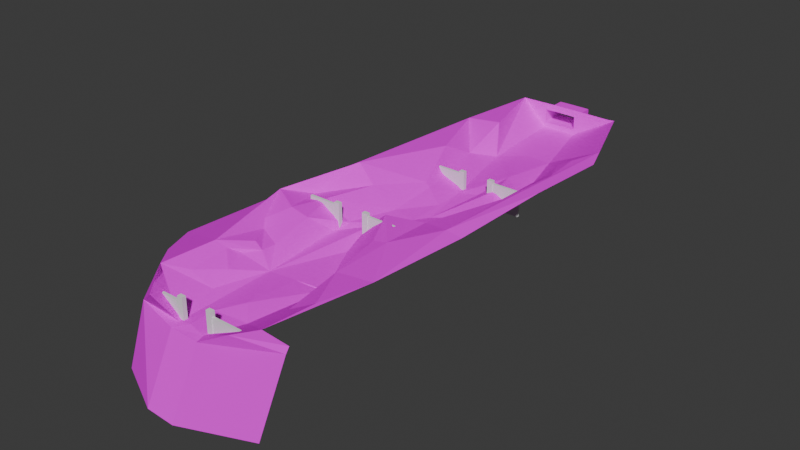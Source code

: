 # Source: Fortaleza.blend  (saved by Blender 5.3.31; exported with 4.5.12 LTS)
import bpy
from mathutils import Matrix  # noqa: F401  (used for matrix-valued properties, if any)

bpy.ops.wm.read_factory_settings(use_empty=True)
scene = bpy.context.scene
scene.name = 'Scene'

# ---- collections
col_collection = bpy.data.collections.new('Collection'); scene.collection.children.link(col_collection)
col_muros = bpy.data.collections.new('Muros'); scene.collection.children.link(col_muros)

# ---- images (referenced by path relative to the original .blend; pixels are not part of the script)
import os
ASSET_DIR = os.environ.get("B2B_ASSET_DIR", "")  # directory of the original .blend (textures are referenced by path, not embedded)
HERE = os.path.dirname(os.path.abspath(__file__))  # packed textures are extracted next to this script under _unpacked/

def load_image(name, relpath, width, height, colorspace="sRGB"):
    """Load a texture the original file referenced (path relative to the .blend, or extracted next to this script)."""
    p = next((c for c in (os.path.join(HERE, relpath), os.path.join(ASSET_DIR, relpath)) if relpath and os.path.exists(c)), "")
    if p:
        img = bpy.data.images.load(p, check_existing=True)
        img.name = name
    else:  # same state as the original file: an image datablock whose file is absent (Cycles renders it pink)
        img = bpy.data.images.new(name, width, height)
        img.source = "FILE"
        img.filepath = "//" + (relpath or name)
    img.colorspace_settings.name = colorspace
    return img
img_untitled_001 = load_image('Untitled.001', 'Fortaleza textura.png', 1024, 1024, 'sRGB')

# ---- materials (node trees are filled in below, after node groups)
mat_material = bpy.data.materials.new('Material')
mat_material.alpha_threshold = 0.0
mat_material.use_backface_culling_lightprobe_volume = False
mat_material.roughness = 0.5
mat_material.line_color = (0.0, 0.0, 0.0, 1.0)

# ---- material node trees
mat_material.use_nodes = True; mat_material.node_tree.nodes.clear()
_N = mat_material.node_tree.nodes; _L = mat_material.node_tree.links
n0 = _N.new('ShaderNodeOutputMaterial'); n0.name = 'Material Output'; n0.location = (200, 100)
n1 = _N.new('ShaderNodeBsdfPrincipled'); n1.name = 'Principled BSDF'; n1.location = (-200, 100)
n1.inputs[3].default_value = 1.0
n1.inputs[10].default_value = 0.005
n2 = _N.new('ShaderNodeTexImage'); n2.name = 'Image Texture'; n2.location = (-400, 100)
n2.image = img_untitled_001
_L.new(n1.outputs[0], n0.inputs[0])
_L.new(n2.outputs[0], n1.inputs[0])
n0.is_active_output = True

# ---- world
world_world = bpy.data.worlds.new('World'); scene.world = world_world
world_world.use_nodes = True; world_world.node_tree.nodes.clear()
_N = world_world.node_tree.nodes; _L = world_world.node_tree.links
n0 = _N.new('ShaderNodeOutputWorld'); n0.name = 'World Output'; n0.location = (200, 100)
n1 = _N.new('ShaderNodeBackground'); n1.name = 'Background'; n1.location = (-200, 100)
n1.inputs[0].default_value = (0.05088, 0.05088, 0.05088, 1.0)
_L.new(n1.outputs[0], n0.inputs[0])
n0.is_active_output = True
world_world.color = (0.05088, 0.05088, 0.05088)
world_world.sun_shadow_jitter_overblur = 0.0

# ---- meshes
me_cube_001 = bpy.data.meshes.new('Cube.001')
me_cube_001.from_pydata([(-0.6946, -1.0, -1.0), (-0.6922, 1.0, -1.0), (-0.525, 0.8758, 1.0), (0.7816, -1.0, -1.0), (0.7816, -1.0, 1.0), (0.7916, 0.9995, 1.0), (0.7916, 0.9995, -1.0), (-3.243, -1.065, 9.575), (1.894, 0.8239, 36.72), (2.234, 1.0, 40.58), (2.128, -1.0, 39.37), (-0.6812, 1.491, -1.0), (0.2367, 1.48, 1.008), (0.2139, 1.491, -1.0), (-0.3224, 1.481, 1.0), (-0.6986, 1.481, 1.0), (-1.442, 1.488, 39.39), (1.236, 1.49, 39.45), (1.445, 1.488, 40.58), (1.677, -1.618, 39.37), (2.544, -1.651, 43.23), (1.14, -1.704, 30.47), (-0.6228, -1.646, 1.137), (-1.0, -1.617, 1.0), (-1.206, -1.695, 29.07), (0.04932, 1.0, -1.0), (0.04932, 1.0, 1.0), (0.04932, -1.0, -1.0), (-0.3224, 1.491, -1.0), (0.1819, -1.705, -0.9055), (0.2173, 1.48, 40.98), (-0.6872, 1.478, 40.98), (-0.3224, 1.481, 40.98), (-1.065, -1.239, 16.88), (0.02276, -0.2411, 3.584), (0.5088, -0.1542, 5.487), (0.9634, 0.3866, 13.57), (-0.21, -0.4201, 11.08), (-0.6991, -1.041, 1.008), (-0.009055, -0.6365, 1.0), (-0.3288, -1.634, 2.922), (-0.3524, -1.486, 3.407), (0.03733, -1.353, 7.349), (-0.8626, -0.5261, 4.015), (0.6414, 0.6034, 8.698), (0.3502, -0.04441, -0.03614), (-0.3967, -0.1436, 7.336), (0.06731, 0.3031, 1.0), (-1.349, -1.1, 21.53), (-1.468, -1.156, 29.97), (-1.636, -0.106, 54.02), (-1.029, 0.5078, 39.37), (-0.3881, 0.1658, 13.75), (-1.14, -0.4317, 20.99), (-2.446, -0.553, 39.37), (-1.442, -0.4223, 31.75), (-1.32, -0.9935, 26.04), (-1.1, -0.6621, 31.57), (-1.71, -0.8487, 22.04), (-1.922, -0.7902, 27.7), (-1.963, -0.393, 26.6), (-1.654, -0.6506, 35.84), (-1.109, -0.1329, 30.7), (-0.5198, 0.1721, 19.02), (-0.3224, 1.481, 30.36), (-0.7879, 0.9766, 44.13), (-0.8987, 0.7103, 13.87), (-1.11, -0.9957, 17.61), (0.1911, -0.1457, 3.062), (-0.7685, -0.4247, 8.825), (1.121, -0.9994, 32.64), (2.026, 0.5553, 38.47), (1.23, -0.6537, 39.37), (0.3059, -0.4138, 37.56), (0.8414, -0.6574, 34.39), (0.9794, -0.2721, 25.16), (1.4, 0.1533, 1.0), (2.104, 0.5461, 40.17), (1.833, 0.1415, 36.5), (1.603, 0.7814, 27.84), (1.541, 0.6672, 19.66), (0.4919, -1.453, 1.012), (1.8, -1.306, 39.37), (1.122, -1.327, 18.83), (-0.6338, -1.876, -87.89), (0.167, -1.885, -87.8), (-1.783, -1.516, 39.34), (-1.912, -1.616, -1.363), (-2.049, -1.712, -88.45), (2.555, -1.675, 36.65), (2.54, -1.856, -50.24), (0.1567, -1.656, 1.179), (1.326, -1.691, 17.2), (-0.6207, -1.695, -1.129), (0.2211, 1.48, 30.25), (-0.6902, 1.479, 30.43), (0.2285, 1.48, 9.242), (-0.6963, 1.481, 8.987), (-0.3224, 1.481, 9.09), (-0.6938, 1.656, 30.65), (-0.326, 1.658, 30.57), (0.2174, 1.657, 30.47), (0.2249, 1.657, 9.457), (-0.7, 1.658, 9.202), (-0.326, 1.658, 9.305), (-1.055, 1.483, 40.23), (0.4968, 0.3521, 0.871), (0.1245, 0.09571, 1.953), (-2.723, -0.313, 20.37), (-1.582, 0.9355, 33.02), (-1.729, 0.9589, 39.37), (-1.926, 1.22, 3.844), (-1.131, -0.8986, 15.81), (0.7242, -0.1992, 8.489), (1.724, 0.3383, 30.2), (1.411, 0.4753, 1.0), (1.847, -0.3572, 39.37), (0.9909, -0.0601, 5.533), (2.152, 0.8243, 39.75), (2.182, 0.8202, 40.42), (1.917, 0.322, 37.36), (2.035, 0.3041, 39.95), (2.448, 0.544, 40.66), (2.526, 0.8181, 40.91), (2.379, 0.3021, 40.44), (2.253, -0.3513, 34.83), (0.01336, -1.021, 1.004), (-0.945, -1.368, 6.757), (-1.685, -1.183, 39.36), (-2.549, -1.328, 23.98), (-1.403, -1.406, 27.08), (-0.6586, -1.362, 1.077)], [(34, 46), (53, 69)], [(52, 46, 107), (38, 0, 93, 22, 131), (8, 5, 9), (26, 2, 44), (25, 6, 3, 27), (110, 108, 51), (5, 115, 80), (10, 70, 83, 82), (45, 107, 68), (7, 38, 23, 86, 129), (26, 5, 12, 14), (2, 26, 14, 15), (28, 14, 12, 13), (15, 14, 98, 97), (1, 2, 15, 11), (25, 1, 11, 28), (5, 6, 13, 12), (2, 111, 16, 15), (110, 65, 2, 16), (12, 17, 18), (9, 118, 8), (9, 5, 12, 18), (27, 3, 29), (3, 4, 81, 91, 29), (19, 81, 91, 21), (10, 82, 19), (4, 10, 19, 81), (38, 67, 56, 128, 49, 48), (38, 131, 22, 23), (128, 7, 129), (22, 86, 24), (86, 23, 22, 24), (0, 27, 29, 93), (6, 25, 28, 13), (14, 12, 96, 98), (11, 15, 14, 28), (1, 25, 27, 0), (5, 44, 115), (37, 34, 69, 43), (35, 76, 36, 45), (39, 74, 73), (2, 47, 44), (30, 94, 96, 17), (47, 107, 45), (41, 91, 81, 42), (76, 35, 117), (37, 43, 38, 39), (39, 38, 126), (69, 57, 43), (38, 126, 42), (42, 38, 41), (40, 91, 41), (44, 47, 106), (45, 68, 34, 35), (43, 57, 38), (57, 69, 46, 53), (47, 52, 107), (38, 33, 127), (86, 22, 127), (33, 38, 48), (48, 49, 33), (50, 62, 63), (47, 2, 66), (66, 65, 110, 109), (66, 51, 63), (68, 107, 46), (54, 61, 60), (55, 53, 46), (46, 62, 60, 55), (50, 54, 60), (53, 55, 57), (58, 61, 59), (59, 61, 54), (54, 128, 59), (128, 56, 58), (56, 67, 58), (128, 58, 59), (58, 67, 112), (69, 34, 68, 46), (65, 66, 2), (66, 63, 52, 47), (63, 51, 50), (60, 62, 50), (60, 61, 57, 55), (63, 62, 46, 52), (41, 38, 131), (74, 39, 4, 70), (70, 10, 72, 74), (72, 116, 75, 73), (72, 73, 74), (9, 118, 119), (77, 71, 120, 121), (80, 79, 5), (79, 8, 5), (80, 115, 114), (82, 83, 81, 19), (83, 70, 4, 81), (58, 112, 57), (31, 105, 97, 95), (115, 44, 36, 76), (44, 5, 26), (35, 34, 37), (93, 84, 85, 29), (84, 93, 87, 88), (29, 85, 90, 89, 92), (29, 92, 21, 91), (21, 92, 89, 20), (21, 20, 19), (87, 93, 22, 24), (93, 40, 22), (91, 93, 29), (40, 93, 91), (22, 40, 41), (87, 24, 86), (64, 94, 30, 32), (95, 64, 32, 31), (95, 97, 103, 99), (97, 98, 104, 103), (96, 94, 101, 102), (94, 64, 100, 101), (98, 96, 102, 104), (64, 95, 99, 100), (17, 96, 12), (97, 105, 16, 15), (36, 106, 45), (45, 106, 47), (106, 36, 44), (57, 61, 58), (51, 108, 7, 128, 54, 50), (109, 110, 51, 66), (16, 111, 110), (16, 2, 15), (112, 67, 38), (57, 112, 38), (113, 35, 37), (114, 115, 76, 78), (75, 78, 117, 113), (117, 35, 113), (78, 76, 117), (73, 113, 37), (39, 73, 37), (4, 42, 81), (119, 118, 71, 77), (118, 8, 79, 71), (80, 71, 79), (114, 120, 71, 80), (121, 120, 78, 116), (120, 114, 78), (116, 78, 75), (116, 72, 10), (119, 77, 122, 123), (77, 121, 124, 122), (119, 123, 9), (121, 116, 124), (124, 116, 125), (116, 10, 125), (113, 73, 75), (42, 126, 4, 3), (126, 4, 39), (127, 33, 130), (128, 129, 86), (127, 22, 131), (130, 86, 127), (86, 130, 33, 49, 128), (131, 22, 41), (131, 38, 127)])
_uv = me_cube_001.uv_layers.new(name='UVMap')
_uv.uv.foreach_set('vector', [0.284, 0.6331, 0.1074, 0.8063, 0.5146, 0.6559, 0.3339, 0.8272, 0.3279, 0.8508, 0.3194, 0.8513, 0.3283, 0.8244, 0.3309, 0.8257, 0.1553, 0.4363, 0.07971, 0.005909, 0.1703, 0.4713, 0.2122, 0.8073, 0.2176, 0.7974, 0.2175, 0.8203, 0.3482, 0.8599, 0.3498, 0.868, 0.329, 0.8686, 0.3273, 0.8601, 0.0149, 0.4697, 0.03324, 0.4597, 0.01557, 0.4755, 0.07971, 0.005909, 0.08686, 0.007361, 0.1264, 0.2321, 0.1959, 0.4785, 0.1769, 0.3939, 0.1615, 0.224, 0.2023, 0.4776, 0.2352, 0.8861, 0.2423, 0.8543, 0.2402, 0.8716, 0.984, 0.8516, 0.9998, 0.9222, 0.9856, 0.9207, 0.9998, 0.4689, 0.9917, 0.6664, 0.2122, 0.8073, 0.21, 0.8175, 0.2209, 0.8132, 0.2232, 0.8057, 0.2176, 0.7974, 0.2122, 0.8073, 0.224, 0.806, 0.228, 0.8005, 0.3535, 0.8545, 0.3763, 0.8518, 0.3731, 0.8636, 0.3529, 0.8611, 0.7907, 0.7871, 0.7806, 0.8389, 0.7104, 0.841, 0.7065, 0.7887, 0.3493, 0.8517, 0.3628, 0.8393, 0.37, 0.8456, 0.3517, 0.8552, 0.3482, 0.8599, 0.3493, 0.8517, 0.3532, 0.8526, 0.3528, 0.8564, 0.3627, 0.8805, 0.3498, 0.868, 0.3544, 0.8629, 0.3719, 0.8709, 0.04411, 0.0001963, 0.009651, 0.02809, 0.02758, 0.4702, 0.05975, 0.003975, 0.0149, 0.4697, 0.02024, 0.4152, 0.008284, 0.9183, 0.02736, 0.4711, -0.474, 0.7543, 0.1163, 0.4504, 0.1414, 0.453, 0.0, 0.0, 0.0, 0.0, 0.1553, 0.4363, 0.1703, 0.4713, 0.07389, 0.8972, 0.06179, 0.8851, 0.1534, 0.4783, 0.3273, 0.8601, 0.329, 0.8686, 0.3191, 0.8655, 0.329, 0.8686, 0.3312, 0.8908, 0.3237, 0.8907, 0.3191, 0.8923, 0.3191, 0.8655, 0.2216, 0.473, 0.3152, 0.336, 0.3181, 0.3331, 0.2575, 0.4574, 0.1959, 0.4785, 0.2023, 0.4776, 0.2072, 0.4782, 0.1162, 0.9094, 0.1959, 0.4785, 0.2072, 0.4782, 0.1285, 0.9109, 0.06123, 0.9172, 0.05042, 0.7247, 0.04792, 0.6257, 0.03981, 0.4692, 0.0468, 0.5794, 0.05002, 0.6785, 0.9998, 0.9222, 0.9884, 0.9224, 0.9784, 0.9226, 0.9856, 0.9207, 0.03981, 0.4692, 0.1161, 0.4498, 0.0883, 0.4588, 0.9405, 0.0001963, 0.9487, 0.4516, 0.9405, 0.3299, 0.9998, 0.4689, 0.9856, 0.9207, 0.9784, 0.9226, 0.9879, 0.5896, 0.3279, 0.8508, 0.3273, 0.8601, 0.3191, 0.8655, 0.3194, 0.8513, 0.3498, 0.868, 0.3482, 0.8599, 0.3521, 0.8559, 0.3529, 0.8611, 0.4314, 0.7471, 0.4604, 0.718, 0.4944, 0.7686, 0.4799, 0.7831, 0.3523, 0.851, 0.3719, 0.8391, 0.373, 0.848, 0.3527, 0.8564, 0.3493, 0.8517, 0.3482, 0.8599, 0.3273, 0.8601, 0.3279, 0.8508, 0.21, 0.8175, 0.2278, 0.8277, 0.2266, 0.8524, 0.1869, 1.165, 0.2809, 0.7824, 0.2805, 0.7121, 0.2671, 0.8556, 0.2464, 0.7911, 0.2241, 0.9396, 0.254, 0.6941, 0.2368, 0.8823, 0.1182, 0.001747, 0.184, 0.4101, 0.1919, 0.4477, 0.2176, 0.7974, 0.2523, 0.7813, 0.2289, 0.805, 0.6079, 0.6611, 0.5942, 0.7428, 0.5228, 0.7754, 0.5663, 0.669, 0.2442, 0.8394, 0.2423, 0.8543, 0.2352, 0.8861, 0.0, 0.0, 0.0, 0.0, 0.0, 0.0, 0.0, 0.0, 0.2233, 0.9284, 0.2539, 0.8505, 0.2465, 0.8748, 0.2474, 0.7666, 0.2838, 0.788, 0.302, 0.8142, 0.2843, 0.8554, 0.2795, 0.8477, 0.3004, 0.8061, 0.2862, 0.852, 0.2448, 0.9089, 0.1088, 1.291, 0.2736, 0.8284, 0.0, 0.0, 0.0, 0.0, 0.0, 0.0, 0.289, 0.8701, 0.3067, 0.8041, 0.2971, 0.8485, 0.3001, 0.8474, 0.3181, 0.8836, 0.2971, 0.8485, 0.2265, 0.8569, 0.2451, 0.8209, 0.2386, 0.8494, 0.2391, 0.8743, 0.2457, 0.8484, 0.2468, 0.8435, 0.2508, 0.8302, 0.2807, 0.739, 0.1354, 0.7345, 0.294, 0.7658, 0.3783, 0.5631, 0.2952, 0.7163, 0.3117, 0.7349, 0.3458, 0.6367, 0.2737, 0.7989, 0.04133, 0.791, 0.2718, 0.8138, 0.06123, 0.9172, 0.05672, 0.7322, 0.0664, 0.8485, 0.9487, 0.4516, 0.9405, 0.0001963, 0.9458, 0.06744, 0.05672, 0.7322, 0.06123, 0.9172, 0.03932, 0.6795, 0.05504, 0.678, 0.04883, 0.5801, 0.05672, 0.7322, 0.02938, 0.2961, 0.02718, 0.5726, 0.02264, 0.7103, 0.01825, 0.9221, 0.008284, 0.9183, 0.01438, 0.7697, 0.009554, 0.769, 0.01679, 0.4143, 0.0149, 0.4697, 0.01357, 0.5441, 0.01852, 0.77, 0.02381, 0.4707, 0.02525, 0.7104, 0.2941, 0.785, 0.2963, 0.7677, 0.6595, 0.6085, 0.04069, 0.4688, 0.03547, 0.5111, 0.03872, 0.6203, 0.02676, 0.5592, 0.03353, 0.6904, 0.04217, 0.8573, 0.04032, 0.8539, 0.02831, 0.591, 0.02982, 0.6429, 0.02772, 0.5792, 0.02966, 0.2961, 0.03592, 0.4691, 0.03395, 0.6205, 0.03743, 0.6837, 0.03128, 0.5515, 0.03312, 0.5508, 0.03728, 0.6737, 0.04387, 0.5123, 0.03851, 0.607, 0.03883, 0.6076, 0.03937, 0.5119, 0.03199, 0.4692, 0.03199, 0.4692, 0.03981, 0.4692, 0.03965, 0.6074, 0.03981, 0.4692, 0.04792, 0.6257, 0.05895, 0.669, 0.04792, 0.6257, 0.05042, 0.7247, 0.05539, 0.6694, 0.03981, 0.4692, 0.03669, 0.6735, 0.0357, 0.6062, 0.05265, 0.6704, 0.05042, 0.7247, 0.05259, 0.7451, 0.2858, 0.8349, 0.2873, 0.7938, 0.2842, 0.7839, 0.286, 0.8225, 0.01352, 0.4165, 0.01004, 0.7685, 0.008284, 0.9183, 0.01908, 0.7704, 0.02592, 0.7109, 0.02633, 0.7733, 0.02304, 0.9228, 0.02177, 0.71, 0.02033, 0.4703, 0.02893, 0.2969, 0.02968, 0.6207, 0.03051, 0.5723, 0.0326, 0.2957, 0.03449, 0.5974, 0.02169, 0.45, 0.02472, 0.501, 0.02606, 0.5076, 0.0227, 0.7103, 0.02095, 0.5729, 0.03183, 0.8495, 0.02348, 0.7728, 0.2971, 0.8485, 0.3067, 0.8041, 0.3108, 0.8183, 0.1834, 0.4132, 0.1225, -0.002625, 0.1183, 0.0001964, 0.1807, 0.3939, 0.1776, 0.3916, 0.1959, 0.4785, 0.1801, 0.4701, 0.1749, 0.41, 0.1846, 0.4724, 0.1833, 0.4721, 0.1543, 0.2998, 0.1824, 0.4506, 0.1954, 0.4725, 0.2027, 0.4494, 0.1889, 0.4118, 0.0, 0.0, 0.0, 0.0, 0.0, 0.0, 0.0, 0.0, 0.0, 0.0, 0.0, 0.0, 0.0, 0.0, 0.1213, 0.2316, 0.1408, 0.3307, 0.07971, 0.005909, 0.1408, 0.3307, 0.1593, 0.438, 0.07971, 0.005909, 0.1273, 0.2321, 0.09267, 0.006271, 0.1523, 0.3595, 0.2023, 0.4776, 0.1615, 0.224, 0.1286, 0.003432, 0.2072, 0.4782, 0.1615, 0.224, 0.1805, 0.3933, 0.1183, 0.0001964, 0.1286, 0.003432, 0.04537, 0.6695, 0.0511, 0.7422, 0.03925, 0.5574, 0.7393, 0.7428, 0.7788, 0.7734, 0.8043, 0.8289, 0.7582, 0.7731, 0.2109, 0.8479, 0.2201, 0.8093, 0.2076, 0.7766, 0.215, 0.8513, 0.2209, 0.8193, 0.21, 0.8175, 0.2122, 0.8073, 0.2636, 0.831, 0.249, 0.8497, 0.271, 0.8001, 0.4299, 0.306, 0.8703, 0.6804, 0.8509, 0.697, 0.3909, 0.3212, 0.8703, 0.6804, 0.4299, 0.306, 0.4576, 0.304, 0.8983, 0.6747, 0.3909, 0.3212, 0.8509, 0.697, 0.633, 0.5427, 0.2363, 0.4778, 0.304, 0.4391, 0.3909, 0.3212, 0.304, 0.4391, 0.2575, 0.4574, 0.3181, 0.3331, 0.2575, 0.4574, 0.304, 0.4391, 0.2363, 0.4778, 0.2076, 0.4848, 0.2575, 0.4574, 0.2076, 0.4848, 0.2216, 0.473, 0.4576, 0.304, 0.4299, 0.306, 0.4745, 0.271, 0.7825, 0.06955, 0.3166, 0.8563, 0.3001, 0.8474, 0.3143, 0.8308, 0.3181, 0.8836, 0.3166, 0.8563, 0.3187, 0.8634, 0.3001, 0.8474, 0.3166, 0.8563, 0.3181, 0.8836, 0.3143, 0.8308, 0.3001, 0.8474, 0.2971, 0.8485, 0.4576, 0.304, 0.7825, 0.06955, 0.8983, 0.0001963, 0.6476, 0.7729, 0.6041, 0.7462, 0.6301, 0.6825, 0.6827, 0.7149, 0.7126, 0.8159, 0.6652, 0.7856, 0.6998, 0.7157, 0.7515, 0.7389, 0.6634, 0.7861, 0.709, 0.8418, 0.6628, 0.8671, 0.6289, 0.8119, 0.6935, 0.8046, 0.6985, 0.8495, 0.6521, 0.8722, 0.6471, 0.8261, 0.5047, 0.76, 0.5744, 0.73, 0.5625, 0.7845, 0.5446, 0.7866, 0.6073, 0.7362, 0.646, 0.7559, 0.6269, 0.7986, 0.5892, 0.7808, 0.4922, 0.7885, 0.5053, 0.7749, 0.5456, 0.8017, 0.5325, 0.8154, 0.67, 0.7783, 0.7094, 0.8013, 0.6782, 0.8305, 0.637, 0.8056, 0.5641, 0.7813, 0.5147, 0.8708, 0.4923, 0.81, 0.8657, 0.7963, 0.7622, 0.7613, 0.7908, 0.7782, 0.9345, 0.7926, 0.2067, 0.8817, 0.2387, 0.8492, 0.243, 0.8397, 0.2364, 0.8636, 0.2377, 0.8579, 0.2443, 0.8298, 0.2385, 0.8495, 0.216, 0.8746, 0.2265, 0.857, 0.04159, 0.5633, 0.04453, 0.5142, 0.0297, 0.6729, 0.01557, 0.4755, 0.03324, 0.4597, 0.04367, 0.454, 0.03981, 0.4692, 0.03927, 0.4616, 0.02691, 0.4752, 0.01541, 0.5443, 0.01639, 0.4698, 0.02223, 0.4704, 0.01693, 0.7696, 0.02748, 0.4716, 0.03089, 0.03427, 0.0149, 0.4697, 0.02733, 0.4724, 0.008284, 0.9183, 0.0175, 0.9166, 0.05271, 0.745, 0.05042, 0.7247, 0.06123, 0.9172, 0.04003, 0.5562, 0.05103, 0.7423, 0.06123, 0.9172, 0.2615, 0.8397, 0.2541, 0.8499, 0.2851, 0.7756, 0.1523, 0.3595, 0.09267, 0.006271, 0.09866, 0.005095, 0.1672, 0.4357, 0.1543, 0.2998, 0.1708, 0.4366, 0.2465, 0.8748, 0.2615, 0.8398, 0.2465, 0.8748, 0.2539, 0.8505, 0.2615, 0.8398, 0.1708, 0.4366, 0.2233, 0.9284, 0.2465, 0.8748, -0.01625, -0.6284, 0.2615, 0.8397, 0.2609, 0.6972, 0.1182, 0.001747, 0.4177, 1.568, 0.293, 0.8748, 0.3312, 0.8908, 0.0, 0.0, 0.3237, 0.8907, 0.0, 0.0, 0.0, 0.0, 0.0, 0.0, 0.0, 0.0, 0.0, 0.0, 0.1553, 0.4363, 0.1408, 0.3307, 0.0, 0.0, 0.1213, 0.2316, 0.0, 0.0, 0.1408, 0.3307, 0.1523, 0.3595, 0.0, 0.0, 0.0, 0.0, 0.1213, 0.2316, 0.0, 0.0, 0.0, 0.0, 0.0, 0.0, 0.0, 0.0, 0.0, 0.0, 0.1523, 0.3595, 0.1672, 0.4357, 0.0, 0.0, 0.0, 0.0, 0.1543, 0.2998, 0.1833, 0.4721, 0.1801, 0.4701, 0.1959, 0.4785, 0.0, 0.0, 0.0, 0.0, 0.0, 0.0, 0.0, 0.0, 0.0, 0.0, 0.0, 0.0, 0.0, 0.0, 0.0, 0.0, 0.0, 0.0, 0.0, 0.0, 0.0, 0.0, 0.0, 0.0, 0.0, 0.0, 0.0, 0.0, 0.0, 0.0, 0.0, 0.0, 0.0, 0.0, 0.0, 0.0, 0.1959, 0.4785, 0.0, 0.0, 0.2615, 0.8397, -0.008314, -0.5694, 0.1543, 0.2998, 0.0, 0.0, 0.0, 0.0, 0.0, 0.0, 0.0, 0.0, 0.2862, 0.852, 0.2708, 0.9014, 0.2795, 0.8477, 0.0664, 0.8485, 0.05672, 0.7322, 0.05763, 0.6123, 0.0475, 0.4689, 0.0883, 0.4588, 0.05226, 0.4687, 0.9458, 0.06744, 0.9405, 0.0001963, 0.9445, 0.0002754, 0.05763, 0.6123, 0.05872, 0.4684, 0.0664, 0.8485, 0.05226, 0.4687, 0.05763, 0.6123, 0.05672, 0.7322, 0.04812, 0.5793, 0.0475, 0.4689, 0.3108, 0.8183, 0.3143, 0.8308, 0.2971, 0.8485, 0.9445, 0.0002754, 0.949, 0.0003648, 0.9458, 0.06744])
me_cube_001.materials.append(mat_material)
me_cube_001.update()
me_cube_003 = bpy.data.meshes.new('Cube.003')
me_cube_003.from_pydata([(-1.0, -1.0, -1.0), (-1.0, -1.0, 1.0), (-1.0, 1.0, -1.0), (-1.0, 1.0, 1.0), (1.0, -1.0, -1.0), (1.0, -1.0, 1.0), (1.0, 1.0, -1.0), (1.0, 1.0, 1.0), (1.0, 1.641, 1.641), (1.0, 1.641, -1.641), (1.0, -1.641, -1.641), (1.0, -1.641, 1.641), (1.381, 1.641, 1.641), (1.381, 1.641, -1.641), (1.381, -1.641, -1.641), (1.381, -1.641, 1.641), (5.601, 1.0, -1.0), (5.601, 1.0, 1.0), (5.601, -1.0, -1.0), (5.601, -1.0, 1.0), (3.601, 1.0, -1.0), (3.601, 1.0, 1.0), (3.601, -1.0, -1.0), (3.601, -1.0, 1.0), (3.601, -1.641, 1.641), (3.601, -1.641, -1.641), (3.601, 1.641, -1.641), (3.601, 1.641, 1.641), (3.219, -1.641, 1.641), (3.219, -1.641, -1.641), (3.219, 1.641, -1.641), (3.219, 1.641, 1.641)], [], [(0, 1, 3, 2), (2, 3, 7, 6), (5, 4, 10, 11), (4, 5, 1, 0), (2, 6, 4, 0), (7, 3, 1, 5), (11, 10, 14, 15), (4, 6, 9, 10), (7, 5, 11, 8), (6, 7, 8, 9), (13, 12, 15, 14), (10, 9, 13, 14), (8, 11, 15, 12), (9, 8, 12, 13), (16, 17, 19, 18), (18, 19, 23, 22), (21, 20, 26, 27), (20, 21, 17, 16), (18, 22, 20, 16), (23, 19, 17, 21), (27, 26, 30, 31), (20, 22, 25, 26), (23, 21, 27, 24), (22, 23, 24, 25), (29, 28, 31, 30), (26, 25, 29, 30), (24, 27, 31, 28), (25, 24, 28, 29)])
_uv = me_cube_003.uv_layers.new(name='UVMap')
_uv.uv.foreach_set('vector', [0.375, 0.0, 0.625, 0.0, 0.625, 0.25, 0.375, 0.25, 0.375, 0.25, 0.625, 0.25, 0.625, 0.5, 0.375, 0.5, 0.625, 0.75, 0.375, 0.75, 0.2949, 0.75, 0.7051, 0.75, 0.375, 0.75, 0.625, 0.75, 0.625, 1.0, 0.375, 1.0, 0.125, 0.5, 0.375, 0.5, 0.375, 0.75, 0.125, 0.75, 0.625, 0.5, 0.875, 0.5, 0.875, 0.75, 0.625, 0.75, 0.7051, 0.75, 0.2949, 0.75, 0.2949, 0.75, 0.7051, 0.75, 0.375, 0.75, 0.375, 0.5, 0.375, 0.4199, 0.375, 0.8301, 0.625, 0.5, 0.625, 0.75, 0.625, 0.8301, 0.625, 0.4199, 0.375, 0.5, 0.625, 0.5, 0.7051, 0.5, 0.2949, 0.5, 0.2949, 0.4199, 0.7051, 0.4199, 0.7051, 0.8301, 0.2949, 0.8301, 0.375, 0.8301, 0.375, 0.4199, 0.375, 0.4199, 0.375, 0.8301, 0.625, 0.4199, 0.625, 0.8301, 0.625, 0.8301, 0.625, 0.4199, 0.2949, 0.5, 0.7051, 0.5, 0.7051, 0.5, 0.2949, 0.5, 0.375, 0.0, 0.625, 0.0, 0.625, 0.25, 0.375, 0.25, 0.375, 0.25, 0.625, 0.25, 0.625, 0.5, 0.375, 0.5, 0.625, 0.75, 0.375, 0.75, 0.2949, 0.75, 0.7051, 0.75, 0.375, 0.75, 0.625, 0.75, 0.625, 1.0, 0.375, 1.0, 0.125, 0.5, 0.375, 0.5, 0.375, 0.75, 0.125, 0.75, 0.625, 0.5, 0.875, 0.5, 0.875, 0.75, 0.625, 0.75, 0.7051, 0.75, 0.2949, 0.75, 0.2949, 0.75, 0.7051, 0.75, 0.375, 0.75, 0.375, 0.5, 0.375, 0.4199, 0.375, 0.8301, 0.625, 0.5, 0.625, 0.75, 0.625, 0.8301, 0.625, 0.4199, 0.375, 0.5, 0.625, 0.5, 0.7051, 0.5, 0.2949, 0.5, 0.2949, 0.4199, 0.7051, 0.4199, 0.7051, 0.8301, 0.2949, 0.8301, 0.375, 0.8301, 0.375, 0.4199, 0.375, 0.4199, 0.375, 0.8301, 0.625, 0.4199, 0.625, 0.8301, 0.625, 0.8301, 0.625, 0.4199, 0.2949, 0.5, 0.7051, 0.5, 0.7051, 0.5, 0.2949, 0.5])
me_cube_003.update()
me_cube_004 = bpy.data.meshes.new('Cube.004')
me_cube_004.from_pydata([(0.6269, -1.0, -1.0), (0.6269, -1.0, 1.918), (0.6269, 1.0, -1.0), (0.6269, 1.0, 1.918), (2.627, -1.0, -1.0), (2.627, -1.0, 1.918), (2.627, 1.0, -1.0), (2.627, 1.0, 1.918), (2.627, 1.641, 2.559), (2.627, 1.641, -1.31), (2.627, -1.641, -1.31), (2.627, -1.641, 2.559), (3.008, 1.641, 2.559), (3.008, 1.641, -1.31), (3.008, -1.641, -1.31), (3.008, -1.641, 2.559), (7.228, 1.0, -1.0), (7.228, 1.0, 1.918), (7.228, -1.0, -1.0), (7.228, -1.0, 1.918), (5.228, 1.0, -1.0), (5.228, 1.0, 1.918), (5.228, -1.0, -1.0), (5.228, -1.0, 1.918), (5.228, -1.641, 2.559), (5.228, -1.641, -1.31), (5.228, 1.641, -1.31), (5.228, 1.641, 2.559), (4.846, -1.641, 2.559), (4.846, -1.641, -1.31), (4.846, 1.641, -1.31), (4.846, 1.641, 2.559)], [], [(0, 1, 3, 2), (2, 3, 7, 6), (5, 4, 10, 11), (4, 5, 1, 0), (2, 6, 4, 0), (7, 3, 1, 5), (11, 10, 14, 15), (4, 6, 9, 10), (7, 5, 11, 8), (6, 7, 8, 9), (13, 12, 15, 14), (10, 9, 13, 14), (8, 11, 15, 12), (9, 8, 12, 13), (16, 17, 19, 18), (18, 19, 23, 22), (21, 20, 26, 27), (20, 21, 17, 16), (18, 22, 20, 16), (23, 19, 17, 21), (27, 26, 30, 31), (20, 22, 25, 26), (23, 21, 27, 24), (22, 23, 24, 25), (29, 28, 31, 30), (26, 25, 29, 30), (24, 27, 31, 28), (25, 24, 28, 29)])
_uv = me_cube_004.uv_layers.new(name='UVMap')
_uv.uv.foreach_set('vector', [0.375, 0.0, 0.7398, 0.0, 0.7398, 0.25, 0.375, 0.25, 0.375, 0.4534, 0.7398, 0.4534, 0.7398, 0.7034, 0.375, 0.7034, 0.7398, 0.75, 0.375, 0.75, 0.3363, 0.75, 0.8199, 0.75, 0.375, 0.5466, 0.7398, 0.5466, 0.7398, 0.7966, 0.375, 0.7966, 0.3284, 0.5, 0.5784, 0.5, 0.5784, 0.75, 0.3284, 0.75, 0.4216, 0.5, 0.6716, 0.5, 0.6716, 0.75, 0.4216, 0.75, 0.8199, 0.75, 0.3363, 0.75, 0.3363, 0.75, 0.8199, 0.75, 0.375, 0.75, 0.375, 0.5, 0.375, 0.4199, 0.375, 0.8301, 0.625, 0.5, 0.625, 0.75, 0.625, 0.8301, 0.625, 0.4199, 0.375, 0.5, 0.7398, 0.5, 0.8199, 0.5, 0.3363, 0.5, 0.3363, 0.4199, 0.8199, 0.4199, 0.8199, 0.8301, 0.3363, 0.8301, 0.375, 0.8301, 0.375, 0.4199, 0.375, 0.4199, 0.375, 0.8301, 0.625, 0.4199, 0.625, 0.8301, 0.625, 0.8301, 0.625, 0.4199, 0.3363, 0.5, 0.8199, 0.5, 0.8199, 0.5, 0.3363, 0.5, 0.375, 2.086e-07, 0.7398, 0.0, 0.7398, 0.25, 0.375, 0.25, 0.375, 0.04664, 0.7398, 0.04664, 0.7398, 0.2966, 0.375, 0.2966, 0.7398, 0.75, 0.375, 0.75, 0.3363, 0.75, 0.8199, 0.75, 0.375, 0.9534, 0.7398, 0.9534, 0.7398, 1.203, 0.375, 1.203, -0.07836, 0.5, 0.1716, 0.5, 0.1716, 0.75, -0.07836, 0.75, 0.8284, 0.5, 1.078, 0.5, 1.078, 0.75, 0.8284, 0.75, 0.8199, 0.75, 0.3363, 0.75, 0.3363, 0.75, 0.8199, 0.75, 0.375, 0.75, 0.375, 0.5, 0.375, 0.4199, 0.375, 0.8301, 0.625, 0.5, 0.625, 0.75, 0.625, 0.8301, 0.625, 0.4199, 0.375, 0.5, 0.7398, 0.5, 0.8199, 0.5, 0.3363, 0.5, 0.3363, 0.4199, 0.8199, 0.4199, 0.8199, 0.8301, 0.3363, 0.8301, 0.375, 0.8301, 0.375, 0.4199, 0.375, 0.4199, 0.375, 0.8301, 0.625, 0.4199, 0.625, 0.8301, 0.625, 0.8301, 0.625, 0.4199, 0.3363, 0.5, 0.8199, 0.5, 0.8199, 0.5, 0.3363, 0.5])
me_cube_004.update()
me_cube_005 = bpy.data.meshes.new('Cube.005')
me_cube_005.from_pydata([(0.6269, -1.0, -1.0), (0.6269, -1.0, 1.918), (0.6269, 1.0, -1.0), (0.6269, 1.0, 1.918), (2.627, -1.0, -1.0), (2.627, -1.0, 1.918), (2.627, 1.0, -1.0), (2.627, 1.0, 1.918), (2.627, 1.641, 2.559), (2.627, 1.641, -1.31), (2.627, -1.641, -1.31), (2.627, -1.641, 2.559), (3.008, 1.641, 2.559), (3.008, 1.641, -1.31), (3.008, -1.641, -1.31), (3.008, -1.641, 2.559), (7.228, 1.0, -1.0), (7.228, 1.0, 1.918), (7.228, -1.0, -1.0), (7.228, -1.0, 1.918), (5.228, 1.0, -1.0), (5.228, 1.0, 1.918), (5.228, -1.0, -1.0), (5.228, -1.0, 1.918), (5.228, -1.641, 2.559), (5.228, -1.641, -1.31), (5.228, 1.641, -1.31), (5.228, 1.641, 2.559), (4.846, -1.641, 2.559), (4.846, -1.641, -1.31), (4.846, 1.641, -1.31), (4.846, 1.641, 2.559)], [], [(0, 1, 3, 2), (2, 3, 7, 6), (5, 4, 10, 11), (4, 5, 1, 0), (2, 6, 4, 0), (7, 3, 1, 5), (11, 10, 14, 15), (4, 6, 9, 10), (7, 5, 11, 8), (6, 7, 8, 9), (13, 12, 15, 14), (10, 9, 13, 14), (8, 11, 15, 12), (9, 8, 12, 13), (16, 17, 19, 18), (18, 19, 23, 22), (21, 20, 26, 27), (20, 21, 17, 16), (18, 22, 20, 16), (23, 19, 17, 21), (27, 26, 30, 31), (20, 22, 25, 26), (23, 21, 27, 24), (22, 23, 24, 25), (29, 28, 31, 30), (26, 25, 29, 30), (24, 27, 31, 28), (25, 24, 28, 29)])
_uv = me_cube_005.uv_layers.new(name='UVMap')
_uv.uv.foreach_set('vector', [0.375, 0.0, 0.7398, 0.0, 0.7398, 0.25, 0.375, 0.25, 0.375, 0.4534, 0.7398, 0.4534, 0.7398, 0.7034, 0.375, 0.7034, 0.7398, 0.75, 0.375, 0.75, 0.3363, 0.75, 0.8199, 0.75, 0.375, 0.5466, 0.7398, 0.5466, 0.7398, 0.7966, 0.375, 0.7966, 0.3284, 0.5, 0.5784, 0.5, 0.5784, 0.75, 0.3284, 0.75, 0.4216, 0.5, 0.6716, 0.5, 0.6716, 0.75, 0.4216, 0.75, 0.8199, 0.75, 0.3363, 0.75, 0.3363, 0.75, 0.8199, 0.75, 0.375, 0.75, 0.375, 0.5, 0.375, 0.4199, 0.375, 0.8301, 0.625, 0.5, 0.625, 0.75, 0.625, 0.8301, 0.625, 0.4199, 0.375, 0.5, 0.7398, 0.5, 0.8199, 0.5, 0.3363, 0.5, 0.3363, 0.4199, 0.8199, 0.4199, 0.8199, 0.8301, 0.3363, 0.8301, 0.375, 0.8301, 0.375, 0.4199, 0.375, 0.4199, 0.375, 0.8301, 0.625, 0.4199, 0.625, 0.8301, 0.625, 0.8301, 0.625, 0.4199, 0.3363, 0.5, 0.8199, 0.5, 0.8199, 0.5, 0.3363, 0.5, 0.375, 2.086e-07, 0.7398, 0.0, 0.7398, 0.25, 0.375, 0.25, 0.375, 0.04664, 0.7398, 0.04664, 0.7398, 0.2966, 0.375, 0.2966, 0.7398, 0.75, 0.375, 0.75, 0.3363, 0.75, 0.8199, 0.75, 0.375, 0.9534, 0.7398, 0.9534, 0.7398, 1.203, 0.375, 1.203, -0.07836, 0.5, 0.1716, 0.5, 0.1716, 0.75, -0.07836, 0.75, 0.8284, 0.5, 1.078, 0.5, 1.078, 0.75, 0.8284, 0.75, 0.8199, 0.75, 0.3363, 0.75, 0.3363, 0.75, 0.8199, 0.75, 0.375, 0.75, 0.375, 0.5, 0.375, 0.4199, 0.375, 0.8301, 0.625, 0.5, 0.625, 0.75, 0.625, 0.8301, 0.625, 0.4199, 0.375, 0.5, 0.7398, 0.5, 0.8199, 0.5, 0.3363, 0.5, 0.3363, 0.4199, 0.8199, 0.4199, 0.8199, 0.8301, 0.3363, 0.8301, 0.375, 0.8301, 0.375, 0.4199, 0.375, 0.4199, 0.375, 0.8301, 0.625, 0.4199, 0.625, 0.8301, 0.625, 0.8301, 0.625, 0.4199, 0.3363, 0.5, 0.8199, 0.5, 0.8199, 0.5, 0.3363, 0.5])
me_cube_005.update()

# ---- objects
ob_cube_001 = bpy.data.objects.new('Cube.001', me_cube_001)
ob_cube_002 = bpy.data.objects.new('Cube.002', me_cube_003)
ob_cube_003 = bpy.data.objects.new('Cube.003', me_cube_004)
ob_cube_004 = bpy.data.objects.new('Cube.004', me_cube_005)

# ---- transforms, parenting, visibility, modifiers, constraints
ob_cube_001.location = (0.0, 0.0, 0.0)
ob_cube_001.scale = (28.0, 120.0, 0.5)
ob_cube_002.location = (-30.48, -194.0, 6.032)
ob_cube_002.rotation_euler = (0.0, -0.0, 3.142)
ob_cube_002.scale = (-10.74, -0.8969, -5.83)
_vg = ob_cube_002.vertex_groups.new(name='Group')
ob_cube_003.location = (-30.48, 43.26, 6.032)
ob_cube_003.rotation_euler = (0.0, -0.0, 3.142)
ob_cube_003.scale = (-10.74, -0.8969, -6.319)
_vg = ob_cube_003.vertex_groups.new(name='Group')
ob_cube_004.location = (-55.32, -57.36, 11.87)
ob_cube_004.rotation_euler = (0.0, -0.0, 3.142)
ob_cube_004.scale = (-10.74, -0.8969, -6.319)
_vg = ob_cube_004.vertex_groups.new(name='Group')

# ---- collection membership
col_collection.objects.link(ob_cube_001)
col_muros.objects.link(ob_cube_002)
col_muros.objects.link(ob_cube_003)
col_muros.objects.link(ob_cube_004)

# ---- scene / render settings (as saved in the file)
scene.frame_start = 1; scene.frame_end = 250; scene.frame_set(97)
scene.render.engine = 'BLENDER_EEVEE_NEXT'
scene.render.bake_bias = 0.0
scene.render.bake_samples = 0
scene.render.compositor_device = 'GPU'
scene.eevee.use_volume_custom_range = False
scene.eevee.fast_gi_thickness_near = 0.1
scene.eevee.fast_gi_thickness_far = 0.0
scene.eevee.ray_tracing_options.screen_trace_thickness = 0.1
bpy.context.view_layer.update()

# ---- added for rendering (the .blend has no active camera and no usable light): camera, sun
cam_auto = bpy.data.cameras.new('AutoCamera')
cam_auto.lens = 50.0
cam_auto.sensor_width = 36.0
cam_auto.clip_end = 7480.16
ob_auto_camera = bpy.data.objects.new('AutoCamera', cam_auto)
scene.collection.objects.link(ob_auto_camera)
ob_auto_camera.location = (416.584, -525.07, 332.37)
ob_auto_camera.rotation_euler = (1.09748, -7.21219e-08, 0.694738)
scene.camera = ob_auto_camera
light_auto_sun = bpy.data.lights.new('AutoSun', 'SUN')
light_auto_sun.energy = 3.0
light_auto_sun.angle = 0.0523599
ob_auto_sun = bpy.data.objects.new('AutoSun', light_auto_sun)
scene.collection.objects.link(ob_auto_sun)
ob_auto_sun.rotation_euler = (0.872665, 0.174533, 0.523599)
bpy.context.view_layer.update()
